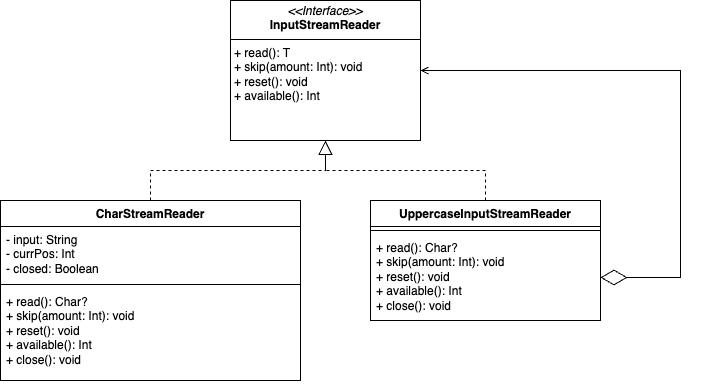

The diagram above was exported from draw.io. Its source (the exported page's mxGraphModel, read from the mxfile embedded in the PNG):
<mxGraphModel dx="2864" dy="719" grid="1" gridSize="10" guides="1" tooltips="1" connect="1" arrows="1" fold="1" page="1" pageScale="1" pageWidth="827" pageHeight="1169" math="0" shadow="0">
  <root>
    <mxCell id="0" />
    <mxCell id="1" parent="0" />
    <mxCell id="ujezEzFZeU6YjEhmiBN5-15" value="&lt;p style=&quot;margin:0px;margin-top:4px;text-align:center;&quot;&gt;&lt;i&gt;&amp;lt;&amp;lt;Interface&amp;gt;&amp;gt;&lt;/i&gt;&lt;br&gt;&lt;b&gt;InputStreamReader&lt;/b&gt;&lt;/p&gt;&lt;hr size=&quot;1&quot; style=&quot;border-style:solid;&quot;&gt;&lt;p style=&quot;margin:0px;margin-left:4px;&quot;&gt;&lt;span style=&quot;text-wrap-mode: nowrap;&quot;&gt;+ read(): T&lt;/span&gt;&lt;br style=&quot;padding: 0px; margin: 0px; text-wrap-mode: nowrap;&quot;&gt;&lt;span style=&quot;text-wrap-mode: nowrap;&quot;&gt;+ skip(amount: Int): void&lt;/span&gt;&lt;br style=&quot;padding: 0px; margin: 0px; text-wrap-mode: nowrap;&quot;&gt;&lt;span style=&quot;text-wrap-mode: nowrap;&quot;&gt;+ reset(): void&lt;/span&gt;&lt;br style=&quot;padding: 0px; margin: 0px; text-wrap-mode: nowrap;&quot;&gt;&lt;span style=&quot;text-wrap-mode: nowrap;&quot;&gt;+ available(): Int&lt;/span&gt;&lt;/p&gt;" style="verticalAlign=top;align=left;overflow=fill;html=1;whiteSpace=wrap;" vertex="1" parent="1">
      <mxGeometry x="60" y="50" width="190" height="140" as="geometry" />
    </mxCell>
    <mxCell id="ujezEzFZeU6YjEhmiBN5-16" value="CharStreamReader" style="swimlane;fontStyle=1;align=center;verticalAlign=top;childLayout=stackLayout;horizontal=1;startSize=26;horizontalStack=0;resizeParent=1;resizeParentMax=0;resizeLast=0;collapsible=1;marginBottom=0;whiteSpace=wrap;html=1;" vertex="1" parent="1">
      <mxGeometry x="-170" y="250" width="300" height="180" as="geometry" />
    </mxCell>
    <mxCell id="ujezEzFZeU6YjEhmiBN5-17" value="&lt;span style=&quot;text-wrap-mode: nowrap;&quot;&gt;- input: String&lt;/span&gt;&lt;br style=&quot;padding: 0px; margin: 0px; text-wrap-mode: nowrap;&quot;&gt;&lt;span style=&quot;text-wrap-mode: nowrap;&quot;&gt;- currPos: Int&lt;/span&gt;&lt;br style=&quot;padding: 0px; margin: 0px; text-wrap-mode: nowrap;&quot;&gt;&lt;span style=&quot;text-wrap-mode: nowrap;&quot;&gt;- closed: Boolean&lt;/span&gt;" style="text;strokeColor=none;fillColor=none;align=left;verticalAlign=top;spacingLeft=4;spacingRight=4;overflow=hidden;rotatable=0;points=[[0,0.5],[1,0.5]];portConstraint=eastwest;whiteSpace=wrap;html=1;" vertex="1" parent="ujezEzFZeU6YjEhmiBN5-16">
      <mxGeometry y="26" width="300" height="54" as="geometry" />
    </mxCell>
    <mxCell id="ujezEzFZeU6YjEhmiBN5-18" value="" style="line;strokeWidth=1;fillColor=none;align=left;verticalAlign=middle;spacingTop=-1;spacingLeft=3;spacingRight=3;rotatable=0;labelPosition=right;points=[];portConstraint=eastwest;strokeColor=inherit;" vertex="1" parent="ujezEzFZeU6YjEhmiBN5-16">
      <mxGeometry y="80" width="300" height="8" as="geometry" />
    </mxCell>
    <mxCell id="ujezEzFZeU6YjEhmiBN5-19" value="&lt;span style=&quot;text-wrap-mode: nowrap;&quot;&gt;+ read(): Char?&lt;/span&gt;&lt;br style=&quot;padding: 0px; margin: 0px; text-wrap-mode: nowrap;&quot;&gt;&lt;span style=&quot;text-wrap-mode: nowrap;&quot;&gt;+ skip(amount: Int): void&lt;/span&gt;&lt;br style=&quot;padding: 0px; margin: 0px; text-wrap-mode: nowrap;&quot;&gt;&lt;span style=&quot;text-wrap-mode: nowrap;&quot;&gt;+ reset(): void&lt;/span&gt;&lt;br style=&quot;padding: 0px; margin: 0px; text-wrap-mode: nowrap;&quot;&gt;&lt;span style=&quot;text-wrap-mode: nowrap;&quot;&gt;+ available(): Int&lt;/span&gt;&lt;br style=&quot;padding: 0px; margin: 0px; text-wrap-mode: nowrap;&quot;&gt;&lt;span style=&quot;text-wrap-mode: nowrap;&quot;&gt;+ close(): void&lt;/span&gt;" style="text;strokeColor=none;fillColor=none;align=left;verticalAlign=top;spacingLeft=4;spacingRight=4;overflow=hidden;rotatable=0;points=[[0,0.5],[1,0.5]];portConstraint=eastwest;whiteSpace=wrap;html=1;" vertex="1" parent="ujezEzFZeU6YjEhmiBN5-16">
      <mxGeometry y="88" width="300" height="92" as="geometry" />
    </mxCell>
    <mxCell id="ujezEzFZeU6YjEhmiBN5-20" value="UppercaseInputStreamReader" style="swimlane;fontStyle=1;align=center;verticalAlign=top;childLayout=stackLayout;horizontal=1;startSize=26;horizontalStack=0;resizeParent=1;resizeParentMax=0;resizeLast=0;collapsible=1;marginBottom=0;whiteSpace=wrap;html=1;" vertex="1" parent="1">
      <mxGeometry x="200" y="250" width="230" height="120" as="geometry" />
    </mxCell>
    <mxCell id="ujezEzFZeU6YjEhmiBN5-22" value="" style="line;strokeWidth=1;fillColor=none;align=left;verticalAlign=middle;spacingTop=-1;spacingLeft=3;spacingRight=3;rotatable=0;labelPosition=right;points=[];portConstraint=eastwest;strokeColor=inherit;" vertex="1" parent="ujezEzFZeU6YjEhmiBN5-20">
      <mxGeometry y="26" width="230" height="8" as="geometry" />
    </mxCell>
    <mxCell id="ujezEzFZeU6YjEhmiBN5-23" value="&lt;span style=&quot;text-wrap-mode: nowrap;&quot;&gt;+ read(): Char?&lt;/span&gt;&lt;br style=&quot;padding: 0px; margin: 0px; text-wrap-mode: nowrap;&quot;&gt;&lt;span style=&quot;text-wrap-mode: nowrap;&quot;&gt;+ skip(amount: Int): void&lt;/span&gt;&lt;br style=&quot;padding: 0px; margin: 0px; text-wrap-mode: nowrap;&quot;&gt;&lt;span style=&quot;text-wrap-mode: nowrap;&quot;&gt;+ reset(): void&lt;/span&gt;&lt;br style=&quot;padding: 0px; margin: 0px; text-wrap-mode: nowrap;&quot;&gt;&lt;span style=&quot;text-wrap-mode: nowrap;&quot;&gt;+ available(): Int&lt;/span&gt;&lt;br style=&quot;padding: 0px; margin: 0px; text-wrap-mode: nowrap;&quot;&gt;&lt;span style=&quot;text-wrap-mode: nowrap;&quot;&gt;+ close(): void&lt;/span&gt;" style="text;strokeColor=none;fillColor=none;align=left;verticalAlign=top;spacingLeft=4;spacingRight=4;overflow=hidden;rotatable=0;points=[[0,0.5],[1,0.5]];portConstraint=eastwest;whiteSpace=wrap;html=1;" vertex="1" parent="ujezEzFZeU6YjEhmiBN5-20">
      <mxGeometry y="34" width="230" height="86" as="geometry" />
    </mxCell>
    <mxCell id="ujezEzFZeU6YjEhmiBN5-24" value="" style="endArrow=block;dashed=1;endFill=0;endSize=12;html=1;rounded=0;exitX=0.5;exitY=0;exitDx=0;exitDy=0;entryX=0.5;entryY=1;entryDx=0;entryDy=0;" edge="1" parent="1" source="ujezEzFZeU6YjEhmiBN5-16" target="ujezEzFZeU6YjEhmiBN5-15">
      <mxGeometry width="160" relative="1" as="geometry">
        <mxPoint x="40" y="220" as="sourcePoint" />
        <mxPoint x="200" y="220" as="targetPoint" />
        <Array as="points">
          <mxPoint x="-20" y="220" />
          <mxPoint x="155" y="220" />
        </Array>
      </mxGeometry>
    </mxCell>
    <mxCell id="ujezEzFZeU6YjEhmiBN5-25" value="" style="endArrow=block;dashed=1;endFill=0;endSize=12;html=1;rounded=0;entryX=0.5;entryY=1;entryDx=0;entryDy=0;exitX=0.5;exitY=0;exitDx=0;exitDy=0;" edge="1" parent="1" source="ujezEzFZeU6YjEhmiBN5-20" target="ujezEzFZeU6YjEhmiBN5-15">
      <mxGeometry width="160" relative="1" as="geometry">
        <mxPoint x="290" y="270" as="sourcePoint" />
        <mxPoint x="450" y="270" as="targetPoint" />
        <Array as="points">
          <mxPoint x="315" y="220" />
          <mxPoint x="155" y="220" />
        </Array>
      </mxGeometry>
    </mxCell>
    <mxCell id="ujezEzFZeU6YjEhmiBN5-26" value="" style="endArrow=diamondThin;endFill=0;endSize=24;html=1;rounded=0;entryX=1;entryY=0.5;entryDx=0;entryDy=0;exitX=1;exitY=0.5;exitDx=0;exitDy=0;startArrow=open;startFill=0;" edge="1" parent="1" source="ujezEzFZeU6YjEhmiBN5-15" target="ujezEzFZeU6YjEhmiBN5-23">
      <mxGeometry width="160" relative="1" as="geometry">
        <mxPoint x="290" y="290" as="sourcePoint" />
        <mxPoint x="450" y="290" as="targetPoint" />
        <Array as="points">
          <mxPoint x="510" y="120" />
          <mxPoint x="510" y="327" />
        </Array>
      </mxGeometry>
    </mxCell>
  </root>
</mxGraphModel>